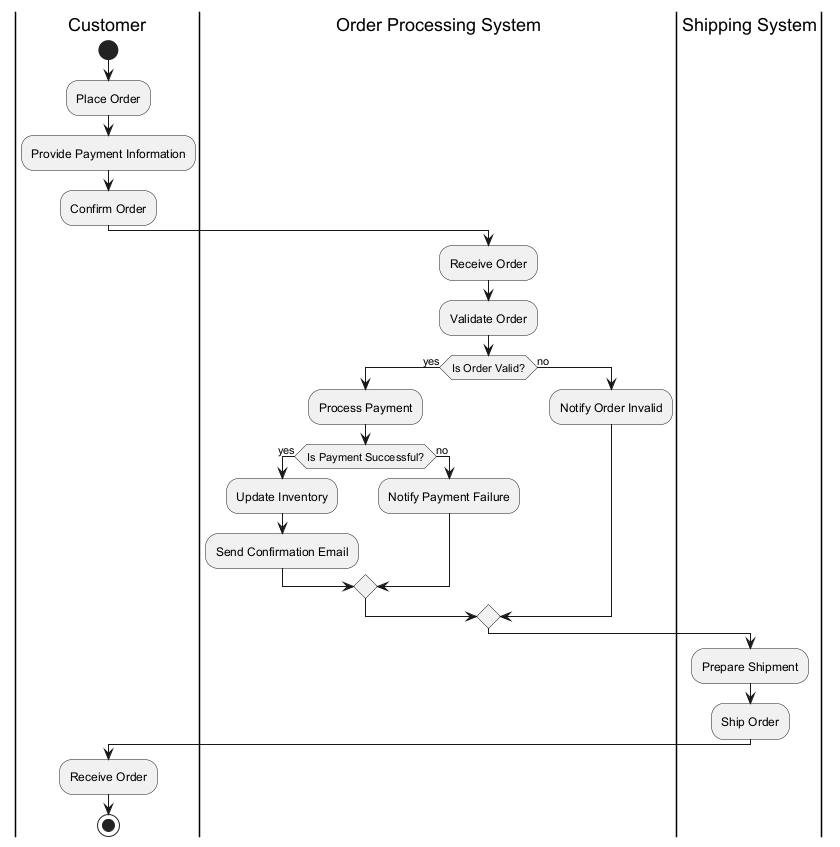

The diagram above was rendered by PlantUML. Its source (embedded in the PNG):
@startuml
|Customer|
start
:Place Order;
:Provide Payment Information;
:Confirm Order;

|Order Processing System|
:Receive Order;
:Validate Order;
if (Is Order Valid?) then (yes)
  :Process Payment;
  if (Is Payment Successful?) then (yes)
    :Update Inventory;
    :Send Confirmation Email;
  else (no)
    :Notify Payment Failure;
  endif
else (no)
  :Notify Order Invalid;
endif

|Shipping System|
:Prepare Shipment;
:Ship Order;

|Customer|
:Receive Order;
stop
@enduml